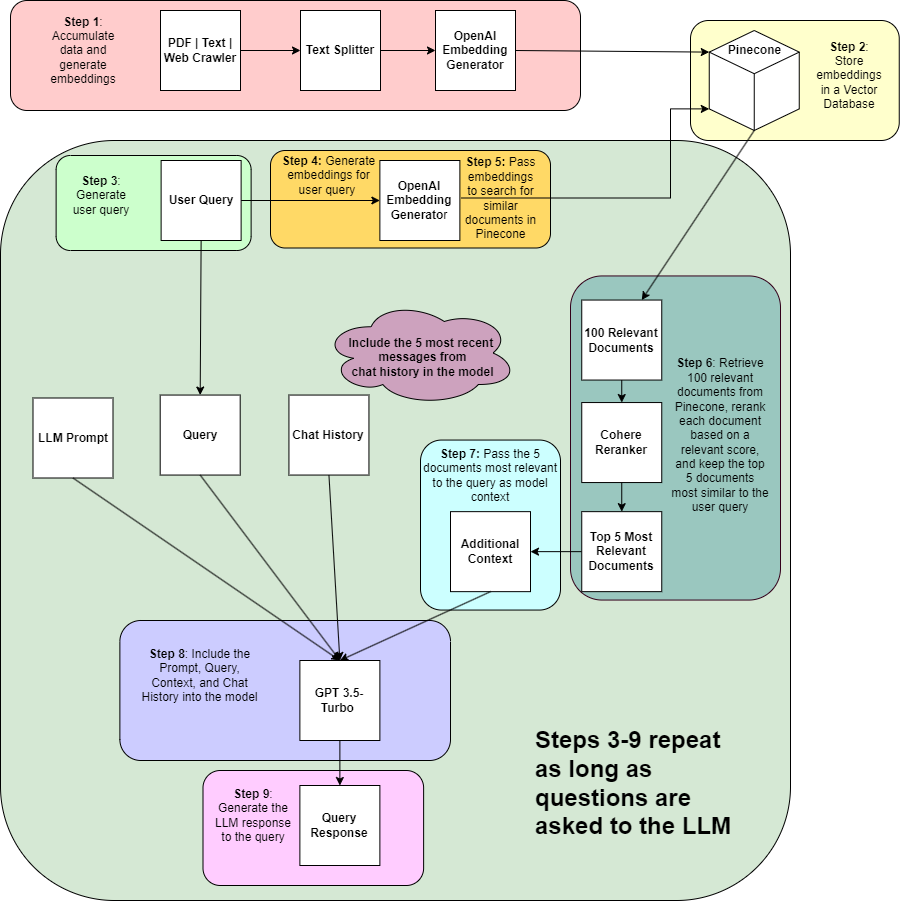

The diagram above was exported from draw.io. Its source (the exported page's mxGraphModel, read from the mxfile embedded in the PNG):
<mxGraphModel dx="2460" dy="1756" grid="1" gridSize="10" guides="1" tooltips="1" connect="1" arrows="1" fold="1" page="1" pageScale="1" pageWidth="850" pageHeight="1100" math="0" shadow="0">
  <root>
    <mxCell id="0" />
    <mxCell id="1" parent="0" />
    <mxCell id="ck4aRe_-141hekg2BJWP-26" value="" style="rounded=1;whiteSpace=wrap;html=1;points=[[0,0,0,0,0],[0,0.25,0,0,0],[0,0.5,0,0,0],[0,0.75,0,0,0],[0,1,0,0,0],[0.25,0,0,0,0],[0.25,1,0,0,0],[0.49,0.1,0,0,0],[0.5,1,0,0,0],[0.75,0,0,0,0],[0.75,1,0,0,0],[1,0,0,0,0],[1,0.25,0,0,0],[1,0.5,0,0,0],[1,0.75,0,0,0],[1,1,0,0,0]];fillColor=#D5E8D4;" vertex="1" parent="1">
      <mxGeometry x="-80" y="120" width="790" height="760" as="geometry" />
    </mxCell>
    <mxCell id="ck4aRe_-141hekg2BJWP-22" value="" style="rounded=1;whiteSpace=wrap;html=1;strokeColor=#33001A;fillColor=#9AC7BF;" vertex="1" parent="1">
      <mxGeometry x="490" y="255.45000000000002" width="210" height="324.1" as="geometry" />
    </mxCell>
    <mxCell id="ck4aRe_-141hekg2BJWP-18" value="" style="rounded=1;whiteSpace=wrap;html=1;fillColor=#FFD966;" vertex="1" parent="1">
      <mxGeometry x="190" y="130" width="280" height="97.5" as="geometry" />
    </mxCell>
    <mxCell id="CTvIyiFUH0QANVK5qxM--45" value="" style="ellipse;shape=cloud;whiteSpace=wrap;html=1;fillColor=#CDA2BE;" parent="1" vertex="1">
      <mxGeometry x="241.88" y="280" width="195" height="105" as="geometry" />
    </mxCell>
    <mxCell id="CTvIyiFUH0QANVK5qxM--41" value="" style="rounded=1;whiteSpace=wrap;html=1;fillColor=#FFCCFF;" parent="1" vertex="1">
      <mxGeometry x="122.5" y="750" width="220.62" height="115" as="geometry" />
    </mxCell>
    <mxCell id="CTvIyiFUH0QANVK5qxM--39" value="" style="rounded=1;whiteSpace=wrap;html=1;fillColor=#CCCCFF;" parent="1" vertex="1">
      <mxGeometry x="39.379999999999995" y="600" width="330.62" height="140" as="geometry" />
    </mxCell>
    <mxCell id="CTvIyiFUH0QANVK5qxM--38" value="" style="rounded=1;whiteSpace=wrap;html=1;fillColor=#CCFFFF;" parent="1" vertex="1">
      <mxGeometry x="340" y="419.55" width="140" height="170" as="geometry" />
    </mxCell>
    <mxCell id="CTvIyiFUH0QANVK5qxM--36" value="" style="rounded=1;whiteSpace=wrap;html=1;fillColor=#CCFFCC;" parent="1" vertex="1">
      <mxGeometry x="-24.38" y="135" width="195" height="95" as="geometry" />
    </mxCell>
    <mxCell id="CTvIyiFUH0QANVK5qxM--28" value="" style="rounded=1;whiteSpace=wrap;html=1;fillColor=#FFFFCC;" parent="1" vertex="1">
      <mxGeometry x="610" width="208.75" height="120" as="geometry" />
    </mxCell>
    <mxCell id="CTvIyiFUH0QANVK5qxM--26" value="" style="rounded=1;whiteSpace=wrap;html=1;shadow=0;fillColor=#FFCCCC;" parent="1" vertex="1">
      <mxGeometry x="-70" y="-20" width="570" height="110" as="geometry" />
    </mxCell>
    <mxCell id="CTvIyiFUH0QANVK5qxM--2" value="&lt;b&gt;PDF | Text | Web Crawler&lt;/b&gt;" style="whiteSpace=wrap;html=1;aspect=fixed;" parent="1" vertex="1">
      <mxGeometry x="80" y="-10" width="80" height="80" as="geometry" />
    </mxCell>
    <mxCell id="CTvIyiFUH0QANVK5qxM--3" value="&lt;b&gt;Text Splitter&lt;/b&gt;" style="whiteSpace=wrap;html=1;aspect=fixed;" parent="1" vertex="1">
      <mxGeometry x="220" y="-10" width="80" height="80" as="geometry" />
    </mxCell>
    <mxCell id="CTvIyiFUH0QANVK5qxM--4" value="&lt;b&gt;OpenAI Embedding Generator&lt;/b&gt;" style="whiteSpace=wrap;html=1;aspect=fixed;" parent="1" vertex="1">
      <mxGeometry x="355" y="-10" width="80" height="80" as="geometry" />
    </mxCell>
    <mxCell id="CTvIyiFUH0QANVK5qxM--5" value="" style="html=1;whiteSpace=wrap;shape=isoCube2;backgroundOutline=1;isoAngle=15;" parent="1" vertex="1">
      <mxGeometry x="628.75" y="10" width="90" height="100" as="geometry" />
    </mxCell>
    <mxCell id="CTvIyiFUH0QANVK5qxM--6" value="&lt;b&gt;Additional Context&lt;/b&gt;" style="whiteSpace=wrap;html=1;aspect=fixed;" parent="1" vertex="1">
      <mxGeometry x="370" y="491.15000000000003" width="80" height="80" as="geometry" />
    </mxCell>
    <mxCell id="CTvIyiFUH0QANVK5qxM--7" value="&lt;b&gt;GPT 3.5-Turbo&amp;nbsp;&lt;/b&gt;" style="whiteSpace=wrap;html=1;aspect=fixed;" parent="1" vertex="1">
      <mxGeometry x="219.38" y="640" width="80" height="80" as="geometry" />
    </mxCell>
    <mxCell id="CTvIyiFUH0QANVK5qxM--8" value="&lt;b&gt;Query Response&lt;/b&gt;" style="whiteSpace=wrap;html=1;aspect=fixed;" parent="1" vertex="1">
      <mxGeometry x="219.38" y="765" width="80" height="80" as="geometry" />
    </mxCell>
    <mxCell id="CTvIyiFUH0QANVK5qxM--9" value="&lt;b&gt;User Query&lt;/b&gt;" style="whiteSpace=wrap;html=1;aspect=fixed;" parent="1" vertex="1">
      <mxGeometry x="80.62" y="140" width="80" height="80" as="geometry" />
    </mxCell>
    <mxCell id="CTvIyiFUH0QANVK5qxM--10" value="" style="endArrow=classic;html=1;rounded=0;exitX=1;exitY=0.5;exitDx=0;exitDy=0;entryX=0;entryY=0.5;entryDx=0;entryDy=0;" parent="1" source="CTvIyiFUH0QANVK5qxM--2" target="CTvIyiFUH0QANVK5qxM--3" edge="1">
      <mxGeometry width="50" height="50" relative="1" as="geometry">
        <mxPoint x="250" y="150" as="sourcePoint" />
        <mxPoint x="300" y="100" as="targetPoint" />
      </mxGeometry>
    </mxCell>
    <mxCell id="CTvIyiFUH0QANVK5qxM--11" value="" style="endArrow=classic;html=1;rounded=0;exitX=1;exitY=0.5;exitDx=0;exitDy=0;entryX=0;entryY=0.5;entryDx=0;entryDy=0;" parent="1" source="CTvIyiFUH0QANVK5qxM--3" target="CTvIyiFUH0QANVK5qxM--4" edge="1">
      <mxGeometry width="50" height="50" relative="1" as="geometry">
        <mxPoint x="250" y="150" as="sourcePoint" />
        <mxPoint x="300" y="100" as="targetPoint" />
      </mxGeometry>
    </mxCell>
    <mxCell id="CTvIyiFUH0QANVK5qxM--12" value="" style="endArrow=classic;html=1;rounded=0;exitX=1;exitY=0.5;exitDx=0;exitDy=0;entryX=0;entryY=0;entryDx=0;entryDy=21.60708831721044;entryPerimeter=0;" parent="1" source="CTvIyiFUH0QANVK5qxM--4" target="CTvIyiFUH0QANVK5qxM--5" edge="1">
      <mxGeometry width="50" height="50" relative="1" as="geometry">
        <mxPoint x="400" y="170" as="sourcePoint" />
        <mxPoint x="450" y="120" as="targetPoint" />
      </mxGeometry>
    </mxCell>
    <mxCell id="CTvIyiFUH0QANVK5qxM--13" value="&lt;b&gt;Pinecone&lt;/b&gt;" style="text;html=1;strokeColor=none;fillColor=none;align=center;verticalAlign=middle;whiteSpace=wrap;rounded=0;" parent="1" vertex="1">
      <mxGeometry x="657.5" y="20" width="32.5" height="20" as="geometry" />
    </mxCell>
    <mxCell id="CTvIyiFUH0QANVK5qxM--15" value="&lt;b&gt;LLM Prompt&lt;/b&gt;" style="whiteSpace=wrap;html=1;aspect=fixed;" parent="1" vertex="1">
      <mxGeometry x="-47.50000000000001" y="377.5" width="80" height="80" as="geometry" />
    </mxCell>
    <mxCell id="CTvIyiFUH0QANVK5qxM--16" value="&lt;b&gt;Query&lt;/b&gt;" style="whiteSpace=wrap;html=1;aspect=fixed;" parent="1" vertex="1">
      <mxGeometry x="79.69" y="374.54999999999995" width="80" height="80" as="geometry" />
    </mxCell>
    <mxCell id="CTvIyiFUH0QANVK5qxM--17" value="&lt;b&gt;Chat History&lt;/b&gt;" style="whiteSpace=wrap;html=1;aspect=fixed;" parent="1" vertex="1">
      <mxGeometry x="208.44" y="374.55" width="80" height="80" as="geometry" />
    </mxCell>
    <mxCell id="CTvIyiFUH0QANVK5qxM--18" value="" style="endArrow=classic;html=1;rounded=0;entryX=0.5;entryY=0;entryDx=0;entryDy=0;exitX=0.5;exitY=1;exitDx=0;exitDy=0;" parent="1" source="CTvIyiFUH0QANVK5qxM--15" target="CTvIyiFUH0QANVK5qxM--7" edge="1">
      <mxGeometry width="50" height="50" relative="1" as="geometry">
        <mxPoint x="314.38" y="345" as="sourcePoint" />
        <mxPoint x="364.38" y="295" as="targetPoint" />
      </mxGeometry>
    </mxCell>
    <mxCell id="CTvIyiFUH0QANVK5qxM--19" value="" style="endArrow=classic;html=1;rounded=0;exitX=0.5;exitY=1;exitDx=0;exitDy=0;entryX=0.5;entryY=0;entryDx=0;entryDy=0;" parent="1" source="CTvIyiFUH0QANVK5qxM--16" target="CTvIyiFUH0QANVK5qxM--7" edge="1">
      <mxGeometry width="50" height="50" relative="1" as="geometry">
        <mxPoint x="314.38" y="345" as="sourcePoint" />
        <mxPoint x="364.38" y="295" as="targetPoint" />
      </mxGeometry>
    </mxCell>
    <mxCell id="CTvIyiFUH0QANVK5qxM--20" value="" style="endArrow=classic;html=1;rounded=0;entryX=0.5;entryY=0;entryDx=0;entryDy=0;exitX=0.5;exitY=1;exitDx=0;exitDy=0;" parent="1" source="CTvIyiFUH0QANVK5qxM--6" target="CTvIyiFUH0QANVK5qxM--7" edge="1">
      <mxGeometry width="50" height="50" relative="1" as="geometry">
        <mxPoint x="334.38" y="415" as="sourcePoint" />
        <mxPoint x="364.38" y="295" as="targetPoint" />
      </mxGeometry>
    </mxCell>
    <mxCell id="CTvIyiFUH0QANVK5qxM--21" value="" style="endArrow=classic;html=1;rounded=0;exitX=0.5;exitY=1;exitDx=0;exitDy=0;entryX=0.5;entryY=0;entryDx=0;entryDy=0;" parent="1" source="CTvIyiFUH0QANVK5qxM--17" target="CTvIyiFUH0QANVK5qxM--7" edge="1">
      <mxGeometry width="50" height="50" relative="1" as="geometry">
        <mxPoint x="399.38" y="340" as="sourcePoint" />
        <mxPoint x="449.38" y="290" as="targetPoint" />
      </mxGeometry>
    </mxCell>
    <mxCell id="CTvIyiFUH0QANVK5qxM--22" value="" style="endArrow=classic;html=1;rounded=0;exitX=0;exitY=0.5;exitDx=0;exitDy=0;entryX=1;entryY=0.5;entryDx=0;entryDy=0;" parent="1" source="ck4aRe_-141hekg2BJWP-16" target="CTvIyiFUH0QANVK5qxM--6" edge="1">
      <mxGeometry width="50" height="50" relative="1" as="geometry">
        <mxPoint x="590" y="303.4" as="sourcePoint" />
        <mxPoint x="540" y="323.4" as="targetPoint" />
      </mxGeometry>
    </mxCell>
    <mxCell id="CTvIyiFUH0QANVK5qxM--23" value="" style="endArrow=classic;html=1;rounded=0;exitX=1;exitY=0.5;exitDx=0;exitDy=0;entryX=0;entryY=0.5;entryDx=0;entryDy=0;" parent="1" source="CTvIyiFUH0QANVK5qxM--9" target="ck4aRe_-141hekg2BJWP-5" edge="1">
      <mxGeometry width="50" height="50" relative="1" as="geometry">
        <mxPoint x="400" y="310" as="sourcePoint" />
        <mxPoint x="450" y="260" as="targetPoint" />
      </mxGeometry>
    </mxCell>
    <mxCell id="CTvIyiFUH0QANVK5qxM--24" value="" style="endArrow=classic;html=1;rounded=0;exitX=0.5;exitY=1;exitDx=0;exitDy=0;entryX=0.5;entryY=0;entryDx=0;entryDy=0;" parent="1" source="CTvIyiFUH0QANVK5qxM--9" target="CTvIyiFUH0QANVK5qxM--16" edge="1">
      <mxGeometry width="50" height="50" relative="1" as="geometry">
        <mxPoint x="315" y="315" as="sourcePoint" />
        <mxPoint x="365" y="265" as="targetPoint" />
      </mxGeometry>
    </mxCell>
    <mxCell id="CTvIyiFUH0QANVK5qxM--25" value="" style="endArrow=classic;html=1;rounded=0;exitX=0.5;exitY=1;exitDx=0;exitDy=0;entryX=0.5;entryY=0;entryDx=0;entryDy=0;" parent="1" source="CTvIyiFUH0QANVK5qxM--7" target="CTvIyiFUH0QANVK5qxM--8" edge="1">
      <mxGeometry width="50" height="50" relative="1" as="geometry">
        <mxPoint x="280.62" y="720" as="sourcePoint" />
        <mxPoint x="220.62" y="790" as="targetPoint" />
      </mxGeometry>
    </mxCell>
    <mxCell id="CTvIyiFUH0QANVK5qxM--27" value="&lt;b&gt;Step 1&lt;/b&gt;: Accumulate data and generate embeddings" style="text;html=1;strokeColor=none;fillColor=none;align=center;verticalAlign=middle;whiteSpace=wrap;rounded=0;" parent="1" vertex="1">
      <mxGeometry x="-27.5" y="15" width="60" height="30" as="geometry" />
    </mxCell>
    <mxCell id="CTvIyiFUH0QANVK5qxM--29" value="&lt;b&gt;Step 2&lt;/b&gt;: Store embeddings in a Vector Database" style="text;html=1;strokeColor=none;fillColor=none;align=center;verticalAlign=middle;whiteSpace=wrap;rounded=0;" parent="1" vertex="1">
      <mxGeometry x="738.75" y="40" width="60" height="30" as="geometry" />
    </mxCell>
    <mxCell id="CTvIyiFUH0QANVK5qxM--31" value="&lt;b&gt;Step 7: &lt;/b&gt;Pass the 5 documents most relevant to the query as model &lt;br&gt;context" style="text;html=1;strokeColor=none;fillColor=none;align=center;verticalAlign=middle;whiteSpace=wrap;rounded=0;" parent="1" vertex="1">
      <mxGeometry x="340" y="424.55" width="140" height="60" as="geometry" />
    </mxCell>
    <mxCell id="CTvIyiFUH0QANVK5qxM--35" value="&lt;span&gt;Include the 5 most recent&lt;i&gt;&amp;nbsp;&lt;br&gt;&lt;/i&gt;messages from &lt;br&gt;chat history in the model&lt;/span&gt;" style="text;html=1;align=center;verticalAlign=middle;resizable=1;points=[];autosize=1;strokeColor=none;fillColor=none;fontStyle=1;movable=1;rotatable=1;deletable=1;editable=1;locked=0;connectable=1;" parent="1" vertex="1">
      <mxGeometry x="257.2" y="306.6" width="170" height="60" as="geometry" />
    </mxCell>
    <mxCell id="CTvIyiFUH0QANVK5qxM--37" value="&lt;b&gt;Step 3&lt;/b&gt;: Generate user query" style="text;html=1;strokeColor=none;fillColor=none;align=center;verticalAlign=middle;whiteSpace=wrap;rounded=0;" parent="1" vertex="1">
      <mxGeometry x="-9.379999999999999" y="160" width="60" height="30" as="geometry" />
    </mxCell>
    <mxCell id="CTvIyiFUH0QANVK5qxM--40" value="&lt;b&gt;Step 8&lt;/b&gt;: Include the Prompt, Query, Context, and Chat History into the model" style="text;html=1;strokeColor=none;fillColor=none;align=center;verticalAlign=middle;whiteSpace=wrap;rounded=0;" parent="1" vertex="1">
      <mxGeometry x="59.379999999999995" y="610" width="120.62" height="90" as="geometry" />
    </mxCell>
    <mxCell id="CTvIyiFUH0QANVK5qxM--44" value="&lt;b&gt;Step 9&lt;/b&gt;: Generate the LLM response to the query" style="text;html=1;strokeColor=none;fillColor=none;align=center;verticalAlign=middle;whiteSpace=wrap;rounded=0;" parent="1" vertex="1">
      <mxGeometry x="133.12" y="765" width="80" height="60" as="geometry" />
    </mxCell>
    <mxCell id="ck4aRe_-141hekg2BJWP-5" value="&lt;b&gt;OpenAI Embedding Generato&lt;/b&gt;r" style="whiteSpace=wrap;html=1;aspect=fixed;" vertex="1" parent="1">
      <mxGeometry x="299.38" y="140" width="80" height="80" as="geometry" />
    </mxCell>
    <mxCell id="ck4aRe_-141hekg2BJWP-13" value="" style="endArrow=classic;html=1;rounded=0;entryX=0.75;entryY=0;entryDx=0;entryDy=0;exitX=0.5;exitY=1;exitDx=0;exitDy=0;exitPerimeter=0;" edge="1" parent="1" source="CTvIyiFUH0QANVK5qxM--5" target="ck4aRe_-141hekg2BJWP-12">
      <mxGeometry width="50" height="50" relative="1" as="geometry">
        <mxPoint x="607.3699999999999" y="280" as="sourcePoint" />
        <mxPoint x="420" y="516.4" as="targetPoint" />
      </mxGeometry>
    </mxCell>
    <mxCell id="ck4aRe_-141hekg2BJWP-12" value="&lt;b&gt;100 Relevant Documents&lt;/b&gt;" style="whiteSpace=wrap;html=1;aspect=fixed;" vertex="1" parent="1">
      <mxGeometry x="501.25" y="279.55" width="80" height="80" as="geometry" />
    </mxCell>
    <mxCell id="ck4aRe_-141hekg2BJWP-15" value="" style="endArrow=classic;html=1;rounded=0;entryX=0.5;entryY=0;entryDx=0;entryDy=0;exitX=0.5;exitY=1;exitDx=0;exitDy=0;" edge="1" parent="1" source="ck4aRe_-141hekg2BJWP-12" target="ck4aRe_-141hekg2BJWP-14">
      <mxGeometry width="50" height="50" relative="1" as="geometry">
        <mxPoint x="575" y="402.4" as="sourcePoint" />
        <mxPoint x="420" y="516.4" as="targetPoint" />
      </mxGeometry>
    </mxCell>
    <mxCell id="ck4aRe_-141hekg2BJWP-14" value="&lt;b&gt;Cohere Reranker&lt;/b&gt;" style="whiteSpace=wrap;html=1;aspect=fixed;" vertex="1" parent="1">
      <mxGeometry x="501.25" y="382.05" width="80" height="80" as="geometry" />
    </mxCell>
    <mxCell id="ck4aRe_-141hekg2BJWP-17" value="" style="endArrow=classic;html=1;rounded=0;entryX=0.5;entryY=0;entryDx=0;entryDy=0;exitX=0.5;exitY=1;exitDx=0;exitDy=0;" edge="1" parent="1" source="ck4aRe_-141hekg2BJWP-14" target="ck4aRe_-141hekg2BJWP-16">
      <mxGeometry width="50" height="50" relative="1" as="geometry">
        <mxPoint x="485" y="485.4" as="sourcePoint" />
        <mxPoint x="263" y="606.4" as="targetPoint" />
      </mxGeometry>
    </mxCell>
    <mxCell id="ck4aRe_-141hekg2BJWP-16" value="&lt;b&gt;Top 5 Most Relevant Documents&lt;/b&gt;" style="whiteSpace=wrap;html=1;aspect=fixed;" vertex="1" parent="1">
      <mxGeometry x="501.25" y="491.15000000000003" width="80" height="80" as="geometry" />
    </mxCell>
    <mxCell id="ck4aRe_-141hekg2BJWP-19" value="&lt;b&gt;Step 4: &lt;/b&gt;Generate embeddings for user query&amp;nbsp;" style="text;html=1;strokeColor=none;fillColor=none;align=center;verticalAlign=middle;whiteSpace=wrap;rounded=0;" vertex="1" parent="1">
      <mxGeometry x="196.88" y="150" width="103.12" height="10" as="geometry" />
    </mxCell>
    <mxCell id="ck4aRe_-141hekg2BJWP-21" value="&lt;b&gt;Step 5:&lt;/b&gt;&amp;nbsp;Pass embeddings to search for similar documents in Pinecone" style="text;html=1;strokeColor=none;fillColor=none;align=center;verticalAlign=middle;whiteSpace=wrap;rounded=0;" vertex="1" parent="1">
      <mxGeometry x="380.62" y="135" width="79.38" height="85" as="geometry" />
    </mxCell>
    <mxCell id="ck4aRe_-141hekg2BJWP-23" value="&lt;b&gt;Step 6&lt;/b&gt;: Retrieve 100 relevant documents from Pinecone, rerank each document based on a relevant score, and keep the top 5 documents most similar to the user query" style="text;html=1;strokeColor=none;fillColor=none;align=center;verticalAlign=middle;whiteSpace=wrap;rounded=0;" vertex="1" parent="1">
      <mxGeometry x="590" y="329.55" width="100" height="170" as="geometry" />
    </mxCell>
    <mxCell id="ck4aRe_-141hekg2BJWP-30" value="&lt;h1&gt;Steps 3-9 repeat as long as questions are asked to the LLM&lt;/h1&gt;" style="text;html=1;strokeColor=none;fillColor=none;spacing=5;spacingTop=-20;whiteSpace=wrap;overflow=hidden;rounded=0;" vertex="1" parent="1">
      <mxGeometry x="450" y="700" width="225" height="150" as="geometry" />
    </mxCell>
    <mxCell id="ck4aRe_-141hekg2BJWP-31" style="edgeStyle=orthogonalEdgeStyle;rounded=0;orthogonalLoop=1;jettySize=auto;html=1;exitX=0;exitY=0.5;exitDx=0;exitDy=0;entryX=0;entryY=0;entryDx=0;entryDy=78.39291168278956;entryPerimeter=0;" edge="1" parent="1" source="ck4aRe_-141hekg2BJWP-21" target="CTvIyiFUH0QANVK5qxM--5">
      <mxGeometry relative="1" as="geometry">
        <Array as="points">
          <mxPoint x="590" y="177" />
          <mxPoint x="590" y="88" />
        </Array>
      </mxGeometry>
    </mxCell>
  </root>
</mxGraphModel>